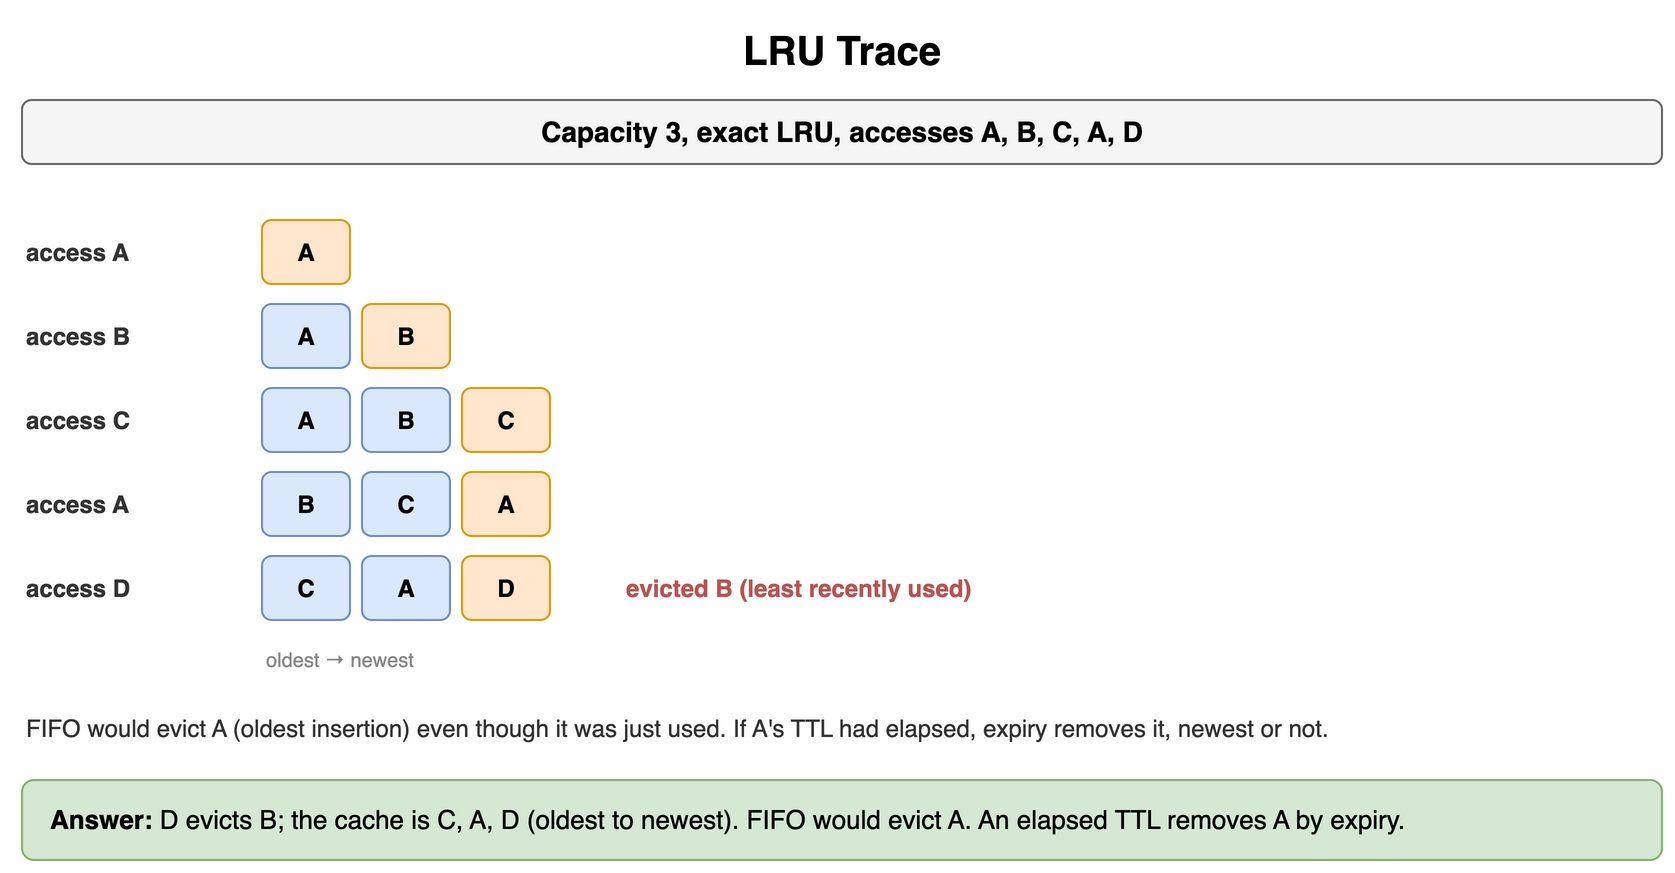

The diagram above was exported from draw.io. Its source (the exported page's mxGraphModel, read from the mxfile embedded in the PNG):
<mxGraphModel dx="900" dy="446" grid="1" gridSize="10" guides="1" tooltips="1" connect="1" arrows="1" fold="1" page="1" pageScale="1" pageWidth="900" pageHeight="446" math="0" shadow="0">
  <root>
    <mxCell id="0" />
    <mxCell id="1" parent="0" />
    <mxCell id="q41" value="LRU Trace" style="text;html=1;align=center;verticalAlign=middle;whiteSpace=wrap;fontSize=20;fontStyle=1;" vertex="1" parent="1">
      <mxGeometry x="40" y="10" width="820" height="30" as="geometry" />
    </mxCell>
    <mxCell id="q42" value="Capacity 3, exact LRU, accesses A, B, C, A, D" style="rounded=1;whiteSpace=wrap;html=1;fillColor=#f5f5f5;strokeColor=#666666;fontStyle=1;fontSize=14;" vertex="1" parent="1">
      <mxGeometry x="40" y="50" width="820" height="32" as="geometry" />
    </mxCell>
    <mxCell id="q43" value="access A" style="text;html=1;whiteSpace=wrap;fontSize=11;align=left;verticalAlign=middle;fontSize=12;fontColor=#333333;fontStyle=1;" vertex="1" parent="1">
      <mxGeometry x="40" y="110" width="100" height="32" as="geometry" />
    </mxCell>
    <mxCell id="q44" value="A" style="rounded=1;whiteSpace=wrap;html=1;fillColor=#ffe6cc;strokeColor=#d79b00;fontSize=12;align=center;fontStyle=1;" vertex="1" parent="1">
      <mxGeometry x="160" y="110" width="44" height="32" as="geometry" />
    </mxCell>
    <mxCell id="q45" value="access B" style="text;html=1;whiteSpace=wrap;fontSize=11;align=left;verticalAlign=middle;fontSize=12;fontColor=#333333;fontStyle=1;" vertex="1" parent="1">
      <mxGeometry x="40" y="152" width="100" height="32" as="geometry" />
    </mxCell>
    <mxCell id="q46" value="A" style="rounded=1;whiteSpace=wrap;html=1;fillColor=#dae8fc;strokeColor=#6c8ebf;fontSize=12;align=center;fontStyle=1;" vertex="1" parent="1">
      <mxGeometry x="160" y="152" width="44" height="32" as="geometry" />
    </mxCell>
    <mxCell id="q47" value="B" style="rounded=1;whiteSpace=wrap;html=1;fillColor=#ffe6cc;strokeColor=#d79b00;fontSize=12;align=center;fontStyle=1;" vertex="1" parent="1">
      <mxGeometry x="210" y="152" width="44" height="32" as="geometry" />
    </mxCell>
    <mxCell id="q48" value="access C" style="text;html=1;whiteSpace=wrap;fontSize=11;align=left;verticalAlign=middle;fontSize=12;fontColor=#333333;fontStyle=1;" vertex="1" parent="1">
      <mxGeometry x="40" y="194" width="100" height="32" as="geometry" />
    </mxCell>
    <mxCell id="q49" value="A" style="rounded=1;whiteSpace=wrap;html=1;fillColor=#dae8fc;strokeColor=#6c8ebf;fontSize=12;align=center;fontStyle=1;" vertex="1" parent="1">
      <mxGeometry x="160" y="194" width="44" height="32" as="geometry" />
    </mxCell>
    <mxCell id="q410" value="B" style="rounded=1;whiteSpace=wrap;html=1;fillColor=#dae8fc;strokeColor=#6c8ebf;fontSize=12;align=center;fontStyle=1;" vertex="1" parent="1">
      <mxGeometry x="210" y="194" width="44" height="32" as="geometry" />
    </mxCell>
    <mxCell id="q411" value="C" style="rounded=1;whiteSpace=wrap;html=1;fillColor=#ffe6cc;strokeColor=#d79b00;fontSize=12;align=center;fontStyle=1;" vertex="1" parent="1">
      <mxGeometry x="260" y="194" width="44" height="32" as="geometry" />
    </mxCell>
    <mxCell id="q412" value="access A" style="text;html=1;whiteSpace=wrap;fontSize=11;align=left;verticalAlign=middle;fontSize=12;fontColor=#333333;fontStyle=1;" vertex="1" parent="1">
      <mxGeometry x="40" y="236" width="100" height="32" as="geometry" />
    </mxCell>
    <mxCell id="q413" value="B" style="rounded=1;whiteSpace=wrap;html=1;fillColor=#dae8fc;strokeColor=#6c8ebf;fontSize=12;align=center;fontStyle=1;" vertex="1" parent="1">
      <mxGeometry x="160" y="236" width="44" height="32" as="geometry" />
    </mxCell>
    <mxCell id="q414" value="C" style="rounded=1;whiteSpace=wrap;html=1;fillColor=#dae8fc;strokeColor=#6c8ebf;fontSize=12;align=center;fontStyle=1;" vertex="1" parent="1">
      <mxGeometry x="210" y="236" width="44" height="32" as="geometry" />
    </mxCell>
    <mxCell id="q415" value="A" style="rounded=1;whiteSpace=wrap;html=1;fillColor=#ffe6cc;strokeColor=#d79b00;fontSize=12;align=center;fontStyle=1;" vertex="1" parent="1">
      <mxGeometry x="260" y="236" width="44" height="32" as="geometry" />
    </mxCell>
    <mxCell id="q416" value="access D" style="text;html=1;whiteSpace=wrap;fontSize=11;align=left;verticalAlign=middle;fontSize=12;fontColor=#333333;fontStyle=1;" vertex="1" parent="1">
      <mxGeometry x="40" y="278" width="100" height="32" as="geometry" />
    </mxCell>
    <mxCell id="q417" value="C" style="rounded=1;whiteSpace=wrap;html=1;fillColor=#dae8fc;strokeColor=#6c8ebf;fontSize=12;align=center;fontStyle=1;" vertex="1" parent="1">
      <mxGeometry x="160" y="278" width="44" height="32" as="geometry" />
    </mxCell>
    <mxCell id="q418" value="A" style="rounded=1;whiteSpace=wrap;html=1;fillColor=#dae8fc;strokeColor=#6c8ebf;fontSize=12;align=center;fontStyle=1;" vertex="1" parent="1">
      <mxGeometry x="210" y="278" width="44" height="32" as="geometry" />
    </mxCell>
    <mxCell id="q419" value="D" style="rounded=1;whiteSpace=wrap;html=1;fillColor=#ffe6cc;strokeColor=#d79b00;fontSize=12;align=center;fontStyle=1;" vertex="1" parent="1">
      <mxGeometry x="260" y="278" width="44" height="32" as="geometry" />
    </mxCell>
    <mxCell id="q420" value="evicted B (least recently used)" style="text;html=1;whiteSpace=wrap;fontSize=11;align=left;verticalAlign=middle;fontSize=12;fontColor=#b85450;fontStyle=1;" vertex="1" parent="1">
      <mxGeometry x="340" y="278" width="300" height="32" as="geometry" />
    </mxCell>
    <mxCell id="q421" value="oldest → newest" style="text;html=1;whiteSpace=wrap;fontSize=11;align=left;verticalAlign=middle;fontSize=10;fontColor=#888888;" vertex="1" parent="1">
      <mxGeometry x="160" y="322" width="200" height="16" as="geometry" />
    </mxCell>
    <mxCell id="q422" value="FIFO would evict A (oldest insertion) even though it was just used. If A's TTL had elapsed, expiry removes it, newest or not." style="text;html=1;whiteSpace=wrap;fontSize=11;align=left;verticalAlign=middle;fontSize=12;fontColor=#333333;" vertex="1" parent="1">
      <mxGeometry x="40" y="346" width="820" height="36" as="geometry" />
    </mxCell>
    <mxCell id="q423" value="&lt;b&gt;Answer:&lt;/b&gt; D evicts B; the cache is C, A, D (oldest to newest). FIFO would evict A. An elapsed TTL removes A by expiry." style="rounded=1;whiteSpace=wrap;html=1;fillColor=#d5e8d4;strokeColor=#82b366;fontSize=13;align=left;spacingLeft=12;" vertex="1" parent="1">
      <mxGeometry x="40" y="390" width="820" height="40" as="geometry" />
    </mxCell>
  </root>
</mxGraphModel>